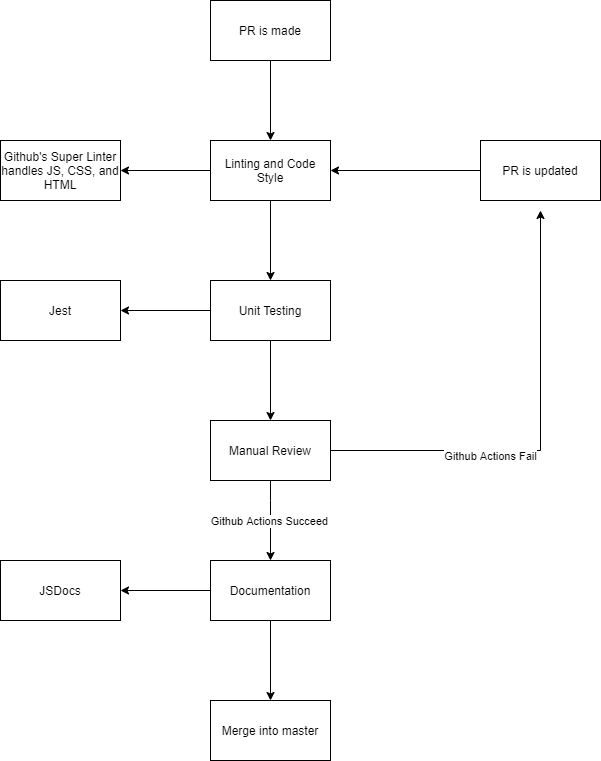

The diagram above was exported from draw.io. Its source (the exported page's mxGraphModel, read from the mxfile embedded in the PNG):
<mxGraphModel dx="1804" dy="777" grid="1" gridSize="10" guides="1" tooltips="1" connect="1" arrows="1" fold="1" page="1" pageScale="1" pageWidth="850" pageHeight="1100" math="0" shadow="0">
  <root>
    <mxCell id="0" />
    <mxCell id="1" parent="0" />
    <mxCell id="19" style="edgeStyle=orthogonalEdgeStyle;rounded=0;orthogonalLoop=1;jettySize=auto;html=1;entryX=0.5;entryY=0;entryDx=0;entryDy=0;" parent="1" source="2" target="3" edge="1">
      <mxGeometry relative="1" as="geometry" />
    </mxCell>
    <mxCell id="2" value="PR is made" style="whiteSpace=wrap;html=1;" parent="1" vertex="1">
      <mxGeometry x="350" y="40" width="120" height="60" as="geometry" />
    </mxCell>
    <mxCell id="20" style="edgeStyle=orthogonalEdgeStyle;rounded=0;orthogonalLoop=1;jettySize=auto;html=1;entryX=0.5;entryY=0;entryDx=0;entryDy=0;" parent="1" source="3" target="9" edge="1">
      <mxGeometry relative="1" as="geometry" />
    </mxCell>
    <mxCell id="26" style="edgeStyle=orthogonalEdgeStyle;rounded=0;orthogonalLoop=1;jettySize=auto;html=1;entryX=1;entryY=0.5;entryDx=0;entryDy=0;" parent="1" source="3" target="5" edge="1">
      <mxGeometry relative="1" as="geometry" />
    </mxCell>
    <mxCell id="3" value="Linting and Code Style" style="whiteSpace=wrap;html=1;" parent="1" vertex="1">
      <mxGeometry x="350" y="180" width="120" height="60" as="geometry" />
    </mxCell>
    <mxCell id="5" value="Github's Super Linter&lt;br&gt;handles JS, CSS, and HTML" style="whiteSpace=wrap;html=1;" parent="1" vertex="1">
      <mxGeometry x="140" y="180" width="120" height="60" as="geometry" />
    </mxCell>
    <mxCell id="25" style="edgeStyle=orthogonalEdgeStyle;rounded=0;orthogonalLoop=1;jettySize=auto;html=1;entryX=1;entryY=0.5;entryDx=0;entryDy=0;" parent="1" source="9" target="12" edge="1">
      <mxGeometry relative="1" as="geometry" />
    </mxCell>
    <mxCell id="31" style="edgeStyle=orthogonalEdgeStyle;rounded=0;orthogonalLoop=1;jettySize=auto;html=1;entryX=0.5;entryY=0;entryDx=0;entryDy=0;" edge="1" parent="1" source="9" target="16">
      <mxGeometry relative="1" as="geometry" />
    </mxCell>
    <mxCell id="9" value="Unit Testing" style="whiteSpace=wrap;html=1;" parent="1" vertex="1">
      <mxGeometry x="350" y="320" width="120" height="60" as="geometry" />
    </mxCell>
    <mxCell id="24" style="edgeStyle=orthogonalEdgeStyle;rounded=0;orthogonalLoop=1;jettySize=auto;html=1;entryX=1;entryY=0.5;entryDx=0;entryDy=0;" parent="1" source="10" target="14" edge="1">
      <mxGeometry relative="1" as="geometry" />
    </mxCell>
    <mxCell id="33" style="edgeStyle=orthogonalEdgeStyle;rounded=0;orthogonalLoop=1;jettySize=auto;html=1;entryX=0.5;entryY=0;entryDx=0;entryDy=0;" edge="1" parent="1" source="10" target="18">
      <mxGeometry relative="1" as="geometry" />
    </mxCell>
    <mxCell id="10" value="Documentation" style="whiteSpace=wrap;html=1;" parent="1" vertex="1">
      <mxGeometry x="350" y="600" width="120" height="60" as="geometry" />
    </mxCell>
    <mxCell id="12" value="Jest" style="whiteSpace=wrap;html=1;" parent="1" vertex="1">
      <mxGeometry x="140" y="320" width="120" height="60" as="geometry" />
    </mxCell>
    <mxCell id="14" value="JSDocs" style="whiteSpace=wrap;html=1;" parent="1" vertex="1">
      <mxGeometry x="140" y="600" width="120" height="60" as="geometry" />
    </mxCell>
    <mxCell id="27" style="edgeStyle=orthogonalEdgeStyle;rounded=0;orthogonalLoop=1;jettySize=auto;html=1;" edge="1" parent="1" source="16">
      <mxGeometry relative="1" as="geometry">
        <mxPoint x="680" y="250" as="targetPoint" />
      </mxGeometry>
    </mxCell>
    <mxCell id="30" value="Github Actions Fail" style="edgeLabel;html=1;align=center;verticalAlign=middle;resizable=0;points=[];" vertex="1" connectable="0" parent="27">
      <mxGeometry x="-0.293" y="-5" relative="1" as="geometry">
        <mxPoint as="offset" />
      </mxGeometry>
    </mxCell>
    <mxCell id="32" style="edgeStyle=orthogonalEdgeStyle;rounded=0;orthogonalLoop=1;jettySize=auto;html=1;entryX=0.5;entryY=0;entryDx=0;entryDy=0;" edge="1" parent="1" source="16" target="10">
      <mxGeometry relative="1" as="geometry">
        <Array as="points">
          <mxPoint x="410" y="540" />
          <mxPoint x="410" y="540" />
        </Array>
      </mxGeometry>
    </mxCell>
    <mxCell id="34" value="Github Actions Succeed" style="edgeLabel;html=1;align=center;verticalAlign=middle;resizable=0;points=[];" vertex="1" connectable="0" parent="32">
      <mxGeometry x="0.0118" y="-2" relative="1" as="geometry">
        <mxPoint as="offset" />
      </mxGeometry>
    </mxCell>
    <mxCell id="16" value="Manual Review" style="whiteSpace=wrap;html=1;" parent="1" vertex="1">
      <mxGeometry x="350" y="460" width="120" height="60" as="geometry" />
    </mxCell>
    <mxCell id="18" value="Merge into master" style="whiteSpace=wrap;html=1;" parent="1" vertex="1">
      <mxGeometry x="350" y="740" width="120" height="60" as="geometry" />
    </mxCell>
    <mxCell id="29" style="edgeStyle=orthogonalEdgeStyle;rounded=0;orthogonalLoop=1;jettySize=auto;html=1;entryX=1;entryY=0.5;entryDx=0;entryDy=0;" edge="1" parent="1" source="28" target="3">
      <mxGeometry relative="1" as="geometry" />
    </mxCell>
    <mxCell id="28" value="PR is updated" style="whiteSpace=wrap;html=1;" vertex="1" parent="1">
      <mxGeometry x="620" y="180" width="120" height="60" as="geometry" />
    </mxCell>
  </root>
</mxGraphModel>